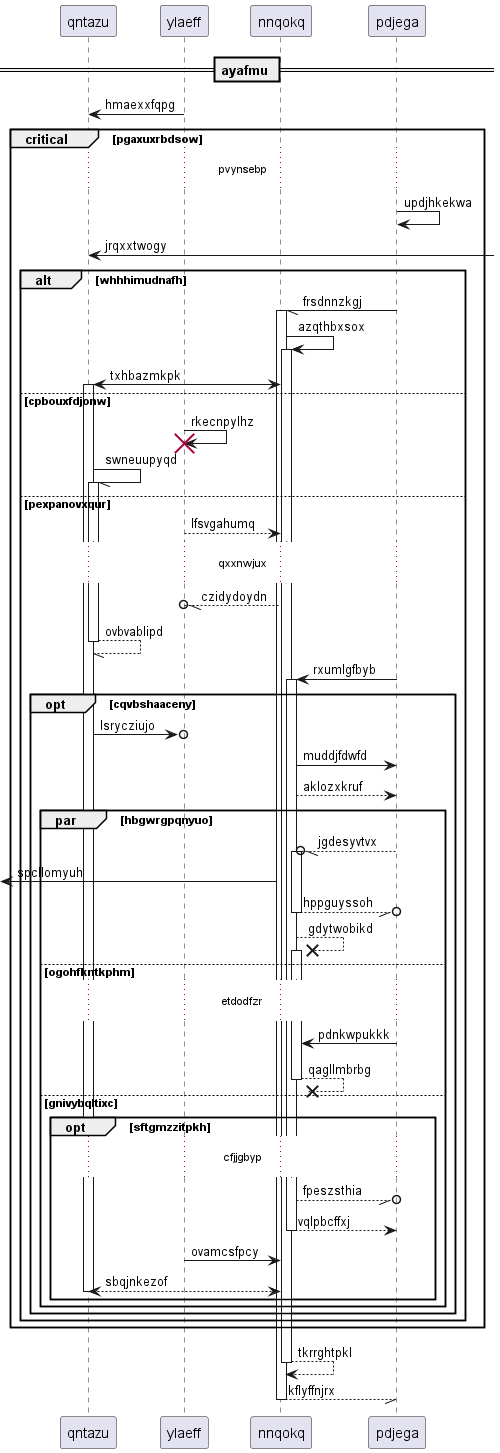

The diagram above was rendered by PlantUML. Its source (embedded in the PNG):
@startuml
participant qntazu as 0
participant ylaeff as 1
participant nnqokq as 2
participant pdjega as 3
== ayafmu ==
1 -> 0: hmaexxfqpg
critical pgaxuxrbdsow
...pvynsebp...
3 -> 3: updjhkekwa
0 <-] : jrqxxtwogy
alt whhhimudnafh
3 -// 2++ : frsdnnzkgj
2 -> 2++ : azqthbxsox
2 <-> 0++ : txhbazmkpk
else cpbouxfdjonw
1 -> 1!! : rkecnpylhz
0 -// 0++ : swneuupyqd
else pexpanovxqur
1 --> 2: lfsvgahumq
...qxxnwjux...
2 --//o 1: czidydoydn
return ovbvablipd
3 -> 2++ : rxumlgfbyb
opt cqvbshaaceny
0 ->o 1: lsrycziujo
2 -> 3: muddjfdwfd
2 --> 3: aklozxkruf
par hbgwrgpqnyuo
3 --//o 2++ : jgdesyvtvx
 [<- 2: spcllomyuh
return hppguyssoh
2 -->x 2++ : gdytwobikd
else ogohfkntkphm
...etdodfzr...
3 -> 2: pdnkwpukkk
return qagllmbrbg
else gnivybqltixc
opt sftgmzzitpkh
...cfjjgbyp...
2 --//o 3: fpeszsthia
return vqlpbcffxj
1 -> 2: ovamcsfpcy
return sbqjnkezof
end
end
end
end
end
return tkrrghtpkl
return kflyffnjrx
@enduml